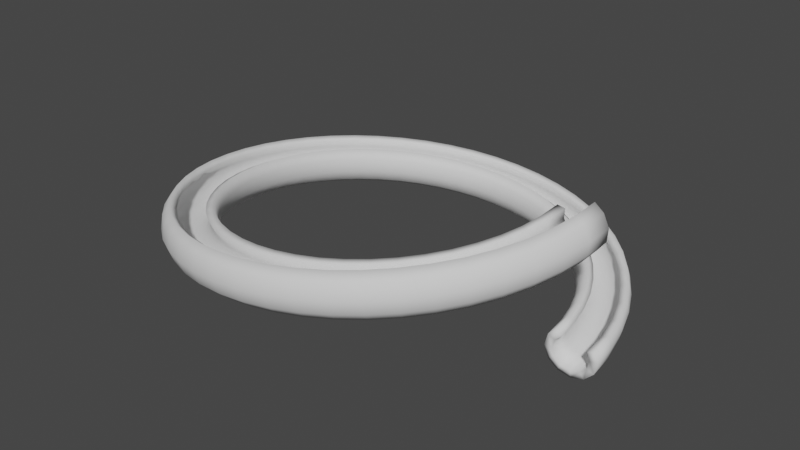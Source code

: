 # Source: tube09.blend  (saved by Blender 3.1.7; exported with 4.5.12 LTS)
import bpy
from mathutils import Matrix  # noqa: F401  (used for matrix-valued properties, if any)

bpy.ops.wm.read_factory_settings(use_empty=True)
scene = bpy.context.scene
scene.name = 'Scene'

# ---- world
world_world = bpy.data.worlds.new('World'); scene.world = world_world
world_world.use_nodes = True; world_world.node_tree.nodes.clear()
_N = world_world.node_tree.nodes; _L = world_world.node_tree.links
n0 = _N.new('ShaderNodeOutputWorld'); n0.name = 'World Output'; n0.location = (300, 300)
n1 = _N.new('ShaderNodeBackground'); n1.name = 'Background'; n1.location = (10, 300)
n1.inputs[0].default_value = (0.05088, 0.05088, 0.05088, 1.0)
_L.new(n1.outputs[0], n0.inputs[0])
n0.is_active_output = True
world_world.color = (0.05088, 0.05088, 0.05088)
world_world.use_sun_shadow = False
world_world.sun_shadow_jitter_overblur = 0.0

# ---- meshes
me_spiral_005 = bpy.data.meshes.new('Spiral.005')
me_spiral_005.from_pydata([(16.03, -0.1755, 0.8154), (16.63, -0.2014, 1.412), (18.86, 0.002119, 0.8154), (19.08, 0.1025, 1.429e-06), (18.85, 0.1755, -0.8154), (18.25, 0.2014, -1.412), (17.43, 0.1733, -1.631), (16.61, 0.09886, -1.412), (16.02, -0.002119, -0.8154), (15.8, -0.1025, -1.676e-06), (15.9, 1.922, 1.039), (16.5, 1.933, 1.64), (18.72, 2.275, 1.058), (18.93, 2.39, 0.2441), (18.71, 2.45, -0.5727), (18.11, 2.439, -1.174), (17.29, 2.36, -1.397), (16.48, 2.235, -1.184), (15.89, 2.096, -0.5915), (15.68, 1.982, 0.2224), (15.52, 3.899, 1.253), (16.11, 3.982, 1.862), (18.28, 4.599, 1.31), (18.48, 4.741, 0.4992), (18.26, 4.776, -0.3204), (17.68, 4.692, -0.9291), (16.88, 4.514, -1.164), (16.09, 4.288, -0.9618), (15.51, 4.076, -0.3769), (15.3, 3.933, 0.4339), (14.9, 5.812, 1.468), (15.47, 5.964, 2.084), (17.55, 6.847, 1.562), (17.74, 7.018, 0.7542), (17.53, 7.029, -0.06801), (16.97, 6.877, -0.6845), (16.2, 6.603, -0.93), (15.44, 6.279, -0.7389), (14.89, 5.994, -0.1622), (14.69, 5.823, 0.6454), (14.05, 7.631, 1.682), (14.58, 7.848, 2.306), (16.54, 8.985, 1.813), (16.72, 9.185, 1.009), (16.52, 9.175, 0.1845), (15.99, 8.958, -0.4396), (15.27, 8.592, -0.6959), (14.55, 8.176, -0.5157), (14.03, 7.821, 0.05263), (13.85, 7.621, 0.8569), (12.97, 9.328, 1.895), (13.47, 9.604, 2.527), (15.28, 10.98, 2.065), (15.44, 11.21, 1.264), (15.25, 11.18, 0.4372), (14.76, 10.9, -0.1944), (14.09, 10.45, -0.4615), (13.43, 9.948, -0.2923), (12.95, 9.526, 0.2676), (12.78, 9.299, 1.068), (11.69, 10.88, 2.109), (12.14, 11.21, 2.748), (13.77, 12.8, 2.316), (13.92, 13.05, 1.519), (13.74, 13.01, 0.69), (13.29, 12.68, 0.05094), (12.68, 12.15, -0.2268), (12.09, 11.57, -0.06868), (11.66, 11.08, 0.4828), (11.51, 10.83, 1.28), (10.23, 12.25, 2.323), (10.63, 12.63, 2.969), (12.05, 14.41, 2.568), (12.17, 14.69, 1.774), (12.01, 14.63, 0.9429), (11.61, 14.26, 0.2966), (11.08, 13.66, 0.008247), (10.56, 13.01, 0.1552), (10.19, 12.47, 0.6982), (10.07, 12.19, 1.492), (8.606, 13.43, 2.536), (8.953, 13.84, 3.19), (10.15, 15.8, 2.819), (10.24, 16.1, 2.029), (10.09, 16.03, 1.196), (9.742, 15.61, 0.5424), (9.289, 14.96, 0.2435), (8.852, 14.25, 0.3794), (8.548, 13.66, 0.9137), (8.458, 13.36, 1.703), (6.85, 14.39, 2.75), (7.139, 14.84, 3.41), (8.083, 16.93, 3.069), (8.14, 17.25, 2.284), (8.006, 17.18, 1.449), (7.717, 16.73, 0.7885), (7.351, 16.03, 0.4791), (7.005, 15.26, 0.6039), (6.773, 14.64, 1.129), (6.716, 14.32, 1.915), (4.987, 15.13, 2.963), (5.216, 15.6, 3.63), (5.895, 17.8, 3.32), (5.915, 18.13, 2.539), (5.795, 18.05, 1.702), (5.567, 17.58, 1.035), (5.291, 16.84, 0.715), (5.043, 16.04, 0.8286), (4.887, 15.38, 1.345), (4.867, 15.05, 2.126), (3.048, 15.63, 3.176), (3.214, 16.12, 3.85), (3.617, 18.39, 3.571), (3.598, 18.73, 2.794), (3.491, 18.64, 1.956), (3.324, 18.16, 1.281), (3.143, 17.39, 0.9512), (2.996, 16.57, 1.054), (2.921, 15.89, 1.561), (2.941, 15.55, 2.338), (1.062, 15.88, 3.389), (1.166, 16.38, 4.07), (1.285, 18.68, 3.821), (1.224, 19.03, 3.049), (1.129, 18.94, 2.209), (1.025, 18.45, 1.528), (0.9398, 17.67, 1.188), (0.8963, 16.83, 1.279), (0.9061, 16.14, 1.777), (0.9668, 15.8, 2.55), (-0.9389, 15.88, 3.602), (-0.8964, 16.38, 4.29), (-1.064, 18.68, 4.071), (-1.168, 19.03, 3.303), (-1.252, 18.94, 2.463), (-1.295, 18.45, 1.775), (-1.284, 17.67, 1.424), (-1.222, 16.83, 1.504), (-1.127, 16.14, 1.994), (-1.023, 15.8, 2.762), (-2.923, 15.63, 3.815), (-2.941, 16.12, 4.509), (-3.393, 18.39, 4.321), (-3.541, 18.73, 3.558), (-3.616, 18.65, 2.717), (-3.598, 18.16, 2.022), (-3.493, 17.4, 1.661), (-3.327, 16.57, 1.73), (-3.146, 15.89, 2.21), (-2.998, 15.55, 2.973), (-4.859, 15.14, 4.027), (-4.935, 15.61, 4.728), (-5.665, 17.81, 4.571), (-5.857, 18.14, 3.813), (-5.925, 18.05, 2.97), (-5.85, 17.58, 2.27), (-5.652, 16.84, 1.899), (-5.384, 16.04, 1.956), (-5.119, 15.38, 2.427), (-4.927, 15.05, 3.185), (-6.717, 14.4, 4.24), (-6.847, 14.85, 4.947), (-7.844, 16.94, 4.82), (-8.08, 17.26, 4.067), (-8.142, 17.18, 3.224), (-8.013, 16.72, 2.518), (-7.727, 16.02, 2.136), (-7.362, 15.26, 2.183), (-7.015, 14.63, 2.644), (-6.779, 14.32, 3.397), (-8.468, 13.44, 4.453), (-8.647, 13.86, 5.166), (-9.897, 15.82, 5.07), (-10.18, 16.11, 4.322), (-10.23, 16.03, 3.478), (-10.05, 15.6, 2.765), (-9.686, 14.95, 2.374), (-9.228, 14.23, 2.409), (-8.803, 13.65, 2.861), (-8.525, 13.36, 3.609), (-10.08, 12.27, 4.665), (-10.31, 12.66, 5.384), (-11.79, 14.44, 5.319), (-12.11, 14.7, 4.576), (-12.16, 14.63, 3.732), (-11.94, 14.23, 3.014), (-11.5, 13.63, 2.612), (-10.95, 12.98, 2.636), (-10.46, 12.45, 3.079), (-10.14, 12.19, 3.821), (-11.54, 10.9, 4.877), (-11.8, 11.26, 5.602), (-13.5, 12.84, 5.568), (-13.85, 13.07, 4.831), (-13.9, 12.99, 3.987), (-13.64, 12.64, 3.262), (-13.13, 12.1, 2.851), (-12.51, 11.52, 2.863), (-11.95, 11.05, 3.296), (-11.59, 10.83, 4.033), (-12.81, 9.364, 5.09), (-13.11, 9.677, 5.82), (-14.99, 11.04, 5.817), (-15.37, 11.23, 5.085), (-15.43, 11.15, 4.241), (-15.13, 10.84, 3.51), (-14.56, 10.37, 3.089), (-13.87, 9.871, 3.091), (-13.25, 9.476, 3.514), (-12.86, 9.29, 4.246), (-13.88, 7.68, 5.302), (-14.21, 7.949, 6.038), (-16.24, 9.069, 6.065), (-16.65, 9.21, 5.339), (-16.71, 9.136, 4.495), (-16.38, 8.867, 3.759), (-15.76, 8.475, 3.328), (-15.02, 8.065, 3.319), (-14.35, 7.747, 3.732), (-13.93, 7.606, 4.458), (-14.73, 5.876, 5.514), (-15.08, 6.099, 6.256), (-17.23, 6.958, 6.314), (-17.67, 7.05, 5.593), (-17.72, 6.974, 4.75), (-17.38, 6.751, 4.008), (-16.72, 6.441, 3.568), (-15.93, 6.126, 3.547), (-15.22, 5.891, 3.95), (-14.78, 5.8, 4.67), (-15.35, 3.98, 5.726), (-15.71, 4.155, 6.473), (-17.95, 4.742, 6.562), (-18.41, 4.78, 5.847), (-18.46, 4.701, 5.004), (-18.1, 4.526, 4.257), (-17.42, 4.3, 3.807), (-16.6, 4.086, 3.775), (-15.86, 3.94, 4.168), (-15.4, 3.901, 4.883), (-15.72, 2.022, 5.938), (-16.09, 2.15, 6.69), (-18.39, 2.454, 6.81), (-18.86, 2.437, 6.101), (-18.91, 2.353, 5.258), (-18.54, 2.225, 4.507), (-17.84, 2.087, 4.047), (-17.0, 1.976, 4.003), (-16.24, 1.922, 4.387), (-15.78, 1.938, 5.095), (-15.85, 0.03353, 6.15), (-16.22, 0.1143, 6.907), (-18.54, 0.131, 7.057), (-19.01, 0.05627, 6.355), (-19.06, -0.03353, 5.513), (-18.69, -0.1143, 4.756), (-17.98, -0.1645, 4.287), (-17.13, -0.1706, 4.232), (-16.37, -0.131, 4.606), (-15.9, -0.05627, 5.308), (-15.72, -1.955, 6.362), (-16.09, -1.92, 7.124), (-18.39, -2.19, 7.305), (-18.86, -2.324, 6.609), (-18.91, -2.421, 5.768), (-18.54, -2.456, 5.006), (-17.84, -2.419, 4.528), (-17.0, -2.32, 4.461), (-16.24, -2.186, 4.825), (-15.78, -2.052, 5.521), (-15.35, -3.911, 6.574), (-15.71, -3.92, 7.341), (-17.96, -4.472, 7.552), (-18.41, -4.665, 6.863), (-18.47, -4.771, 6.022), (-18.1, -4.762, 5.256), (-17.42, -4.64, 4.768), (-16.6, -4.438, 4.691), (-15.86, -4.21, 5.044), (-15.4, -4.017, 5.733), (-14.73, -5.805, 6.786), (-15.09, -5.856, 7.557), (-17.24, -6.68, 7.799), (-17.68, -6.931, 7.117), (-17.73, -7.047, 6.277), (-17.38, -6.997, 5.506), (-16.72, -6.794, 5.009), (-15.93, -6.492, 4.921), (-15.22, -6.173, 5.264), (-14.78, -5.921, 5.946), (-13.89, -7.607, 6.998), (-14.22, -7.695, 7.773), (-16.25, -8.779, 8.046), (-16.66, -9.087, 7.37), (-16.71, -9.214, 6.532), (-16.38, -9.125, 5.756), (-15.75, -8.845, 5.25), (-15.01, -8.448, 5.151), (-14.34, -8.041, 5.483), (-13.93, -7.733, 6.159), (-12.82, -9.288, 7.209), (-13.13, -9.411, 7.989), (-15.01, -10.74, 8.293), (-15.39, -11.1, 7.623), (-15.43, -11.24, 6.787), (-15.12, -11.11, 6.006), (-14.54, -10.76, 5.492), (-13.85, -10.28, 5.381), (-13.24, -9.787, 5.703), (-12.86, -9.426, 6.372), (-11.55, -10.82, 7.421), (-11.84, -10.98, 8.205), (-13.54, -12.52, 8.539), (-13.87, -12.93, 7.877), (-13.9, -13.08, 7.042), (-13.61, -12.93, 6.257), (-13.09, -12.51, 5.734), (-12.47, -11.95, 5.612), (-11.92, -11.38, 5.923), (-11.58, -10.97, 6.586), (-10.1, -12.18, 7.633), (-10.36, -12.36, 8.421), (-11.85, -14.1, 8.785), (-12.14, -14.56, 8.13), (-12.16, -14.72, 7.296), (-11.9, -14.54, 6.508), (-11.43, -14.07, 5.976), (-10.89, -13.43, 5.842), (-10.41, -12.8, 6.144), (-10.12, -12.34, 6.799), (-8.493, -13.35, 7.844), (-8.721, -13.56, 8.637), (-9.982, -15.46, 9.031), (-10.21, -15.96, 8.383), (-10.22, -16.13, 7.551), (-9.99, -15.93, 6.759), (-9.592, -15.41, 6.218), (-9.13, -14.71, 6.074), (-8.729, -14.02, 6.364), (-8.496, -13.52, 7.012), (-6.75, -14.31, 8.056), (-6.947, -14.53, 8.852), (-7.959, -16.58, 9.277), (-8.132, -17.1, 8.636), (-8.119, -17.28, 7.806), (-7.922, -17.06, 7.01), (-7.594, -16.51, 6.461), (-7.224, -15.76, 6.305), (-6.91, -15.02, 6.585), (-6.736, -14.49, 7.226), (-4.9, -15.05, 8.267), (-5.065, -15.28, 9.067), (-5.814, -17.43, 9.522), (-5.924, -17.98, 8.889), (-5.891, -18.17, 8.061), (-5.727, -17.93, 7.261), (-5.473, -17.35, 6.703), (-5.199, -16.56, 6.537), (-4.977, -15.79, 6.806), (-4.868, -15.23, 7.44), (-2.973, -15.54, 8.479), (-3.106, -15.78, 9.282), (-3.582, -18.0, 9.767), (-3.624, -18.57, 9.141), (-3.571, -18.76, 8.316), (-3.438, -18.52, 7.513), (-3.26, -17.92, 6.946), (-3.086, -17.1, 6.769), (-2.962, -16.31, 7.028), (-2.92, -15.73, 7.654), (-0.9994, -15.79, 8.69), (-1.101, -16.04, 9.497), (-1.298, -18.29, 10.01), (-1.269, -18.87, 9.394), (-1.193, -19.06, 8.571), (-1.092, -18.82, 7.764), (-0.9916, -18.2, 7.19), (-0.9193, -17.38, 7.001), (-0.8946, -16.57, 7.249), (-0.9239, -15.99, 7.868), (0.99, -15.79, 8.902), (0.9187, -16.04, 9.712), (1.002, -18.29, 10.26), (1.103, -18.87, 9.646), (1.203, -19.06, 8.826), (1.274, -18.82, 8.016), (1.298, -18.2, 7.433), (1.268, -17.38, 7.234), (1.191, -16.57, 7.471), (1.09, -15.99, 8.082), (2.964, -15.54, 9.113), (2.921, -15.78, 9.927), (3.281, -18.0, 10.5), (3.456, -18.57, 9.899), (3.581, -18.76, 9.081), (3.623, -18.52, 8.268), (3.572, -17.92, 7.677), (3.44, -17.11, 7.467), (3.263, -16.31, 7.693), (3.089, -15.73, 8.296), (4.891, -15.05, 9.325), (4.875, -15.28, 10.14), (5.505, -17.43, 10.75), (5.751, -17.98, 10.15), (5.902, -18.17, 9.336), (5.918, -17.94, 8.52), (5.794, -17.35, 7.921), (5.564, -16.56, 7.7), (5.288, -15.79, 7.916), (5.042, -15.23, 8.51), (6.741, -14.32, 9.537), (6.75, -14.54, 10.36), (7.637, -16.59, 10.99), (7.954, -17.11, 10.4), (8.131, -17.29, 9.591), (8.123, -17.06, 8.772), (7.93, -16.5, 8.165), (7.605, -15.75, 7.933), (7.235, -15.02, 8.138), (6.919, -14.49, 8.725), (8.485, -13.36, 9.748), (8.515, -13.57, 10.57), (9.645, -15.48, 11.23), (10.03, -15.97, 10.65), (10.23, -16.13, 9.846), (10.2, -15.92, 9.025), (9.945, -15.4, 8.41), (9.531, -14.7, 8.167), (9.071, -14.01, 8.361), (8.688, -13.52, 8.94), (10.09, -12.19, 9.96), (10.14, -12.39, 10.78), (11.5, -14.14, 11.48), (11.94, -14.58, 10.91), (12.17, -14.73, 10.1), (12.12, -14.53, 9.277), (11.81, -14.04, 8.655), (11.31, -13.4, 8.401), (10.77, -12.78, 8.584), (10.32, -12.33, 9.154), (11.55, -10.83, 10.17), (11.61, -11.01, 11.0), (13.16, -12.58, 11.72), (13.67, -12.97, 11.16), (13.92, -13.08, 10.36), (13.85, -12.9, 9.53), (13.49, -12.47, 8.9), (12.92, -11.89, 8.636), (12.3, -11.34, 8.807), (11.8, -10.95, 9.369), (12.81, -9.295, 10.38), (12.89, -9.462, 11.21), (14.62, -10.82, 11.96), (15.17, -11.14, 11.41), (15.45, -11.24, 10.61), (15.37, -11.07, 9.782), (14.96, -10.69, 9.145), (14.33, -10.19, 8.87), (13.64, -9.718, 9.031), (13.09, -9.389, 9.585), (13.88, -7.615, 10.59), (13.97, -7.765, 11.43), (15.84, -8.89, 12.21), (16.44, -9.151, 11.66), (16.73, -9.215, 10.87), (16.64, -9.065, 10.04), (16.2, -8.741, 9.391), (15.51, -8.329, 9.105), (14.77, -7.941, 9.255), (14.17, -7.679, 9.8), (14.73, -5.814, 10.81), (14.83, -5.947, 11.64), (16.81, -6.828, 12.45), (17.44, -7.016, 11.91), (17.75, -7.047, 11.12), (17.66, -6.914, 10.29), (17.18, -6.65, 9.637), (16.45, -6.328, 9.34), (15.67, -6.033, 9.479), (15.04, -5.845, 10.02), (15.35, -3.92, 11.02), (15.45, -4.038, 11.85), (17.52, -4.662, 12.69), (18.17, -4.773, 12.16), (18.49, -4.769, 11.38), (18.39, -4.651, 10.54), (17.9, -4.45, 9.883), (17.14, -4.222, 9.576), (16.32, -4.026, 9.703), (15.67, -3.916, 10.23), (15.72, -1.964, 11.23), (15.82, -2.067, 12.07), (17.95, -2.428, 12.93), (18.62, -2.458, 12.41), (18.94, -2.415, 11.63), (18.84, -2.312, 10.79), (18.33, -2.176, 10.13), (17.55, -2.044, 9.812), (16.72, -1.951, 9.928), (16.05, -1.921, 10.45), (15.85, 0.125, 11.45), (15.95, 0.02916, 12.29), (18.09, -0.1995, 13.17), (18.76, -0.1873, 12.65), (19.09, -0.125, 11.87), (18.99, -0.02916, 11.04), (18.47, 0.07449, 10.37), (17.69, 0.1582, 10.05), (16.85, 0.1995, 10.16), (16.18, 0.1873, 10.67)], [], [(0, 10, 19, 9), (1, 11, 10, 0), (3, 13, 12, 2), (4, 14, 13, 3), (5, 15, 14, 4), (6, 16, 15, 5), (7, 17, 16, 6), (8, 18, 17, 7), (9, 19, 18, 8), (10, 20, 29, 19), (11, 21, 20, 10), (13, 23, 22, 12), (14, 24, 23, 13), (15, 25, 24, 14), (16, 26, 25, 15), (17, 27, 26, 16), (18, 28, 27, 17), (19, 29, 28, 18), (20, 30, 39, 29), (21, 31, 30, 20), (23, 33, 32, 22), (24, 34, 33, 23), (25, 35, 34, 24), (26, 36, 35, 25), (27, 37, 36, 26), (28, 38, 37, 27), (29, 39, 38, 28), (30, 40, 49, 39), (31, 41, 40, 30), (33, 43, 42, 32), (34, 44, 43, 33), (35, 45, 44, 34), (36, 46, 45, 35), (37, 47, 46, 36), (38, 48, 47, 37), (39, 49, 48, 38), (40, 50, 59, 49), (41, 51, 50, 40), (43, 53, 52, 42), (44, 54, 53, 43), (45, 55, 54, 44), (46, 56, 55, 45), (47, 57, 56, 46), (48, 58, 57, 47), (49, 59, 58, 48), (50, 60, 69, 59), (51, 61, 60, 50), (53, 63, 62, 52), (54, 64, 63, 53), (55, 65, 64, 54), (56, 66, 65, 55), (57, 67, 66, 56), (58, 68, 67, 57), (59, 69, 68, 58), (60, 70, 79, 69), (61, 71, 70, 60), (63, 73, 72, 62), (64, 74, 73, 63), (65, 75, 74, 64), (66, 76, 75, 65), (67, 77, 76, 66), (68, 78, 77, 67), (69, 79, 78, 68), (70, 80, 89, 79), (71, 81, 80, 70), (73, 83, 82, 72), (74, 84, 83, 73), (75, 85, 84, 74), (76, 86, 85, 75), (77, 87, 86, 76), (78, 88, 87, 77), (79, 89, 88, 78), (80, 90, 99, 89), (81, 91, 90, 80), (83, 93, 92, 82), (84, 94, 93, 83), (85, 95, 94, 84), (86, 96, 95, 85), (87, 97, 96, 86), (88, 98, 97, 87), (89, 99, 98, 88), (90, 100, 109, 99), (91, 101, 100, 90), (93, 103, 102, 92), (94, 104, 103, 93), (95, 105, 104, 94), (96, 106, 105, 95), (97, 107, 106, 96), (98, 108, 107, 97), (99, 109, 108, 98), (100, 110, 119, 109), (101, 111, 110, 100), (103, 113, 112, 102), (104, 114, 113, 103), (105, 115, 114, 104), (106, 116, 115, 105), (107, 117, 116, 106), (108, 118, 117, 107), (109, 119, 118, 108), (110, 120, 129, 119), (111, 121, 120, 110), (113, 123, 122, 112), (114, 124, 123, 113), (115, 125, 124, 114), (116, 126, 125, 115), (117, 127, 126, 116), (118, 128, 127, 117), (119, 129, 128, 118), (120, 130, 139, 129), (121, 131, 130, 120), (123, 133, 132, 122), (124, 134, 133, 123), (125, 135, 134, 124), (126, 136, 135, 125), (127, 137, 136, 126), (128, 138, 137, 127), (129, 139, 138, 128), (130, 140, 149, 139), (131, 141, 140, 130), (133, 143, 142, 132), (134, 144, 143, 133), (135, 145, 144, 134), (136, 146, 145, 135), (137, 147, 146, 136), (138, 148, 147, 137), (139, 149, 148, 138), (140, 150, 159, 149), (141, 151, 150, 140), (143, 153, 152, 142), (144, 154, 153, 143), (145, 155, 154, 144), (146, 156, 155, 145), (147, 157, 156, 146), (148, 158, 157, 147), (149, 159, 158, 148), (150, 160, 169, 159), (151, 161, 160, 150), (153, 163, 162, 152), (154, 164, 163, 153), (155, 165, 164, 154), (156, 166, 165, 155), (157, 167, 166, 156), (158, 168, 167, 157), (159, 169, 168, 158), (160, 170, 179, 169), (161, 171, 170, 160), (163, 173, 172, 162), (164, 174, 173, 163), (165, 175, 174, 164), (166, 176, 175, 165), (167, 177, 176, 166), (168, 178, 177, 167), (169, 179, 178, 168), (170, 180, 189, 179), (171, 181, 180, 170), (173, 183, 182, 172), (174, 184, 183, 173), (175, 185, 184, 174), (176, 186, 185, 175), (177, 187, 186, 176), (178, 188, 187, 177), (179, 189, 188, 178), (180, 190, 199, 189), (181, 191, 190, 180), (183, 193, 192, 182), (184, 194, 193, 183), (185, 195, 194, 184), (186, 196, 195, 185), (187, 197, 196, 186), (188, 198, 197, 187), (189, 199, 198, 188), (190, 200, 209, 199), (191, 201, 200, 190), (193, 203, 202, 192), (194, 204, 203, 193), (195, 205, 204, 194), (196, 206, 205, 195), (197, 207, 206, 196), (198, 208, 207, 197), (199, 209, 208, 198), (200, 210, 219, 209), (201, 211, 210, 200), (203, 213, 212, 202), (204, 214, 213, 203), (205, 215, 214, 204), (206, 216, 215, 205), (207, 217, 216, 206), (208, 218, 217, 207), (209, 219, 218, 208), (210, 220, 229, 219), (211, 221, 220, 210), (213, 223, 222, 212), (214, 224, 223, 213), (215, 225, 224, 214), (216, 226, 225, 215), (217, 227, 226, 216), (218, 228, 227, 217), (219, 229, 228, 218), (220, 230, 239, 229), (221, 231, 230, 220), (223, 233, 232, 222), (224, 234, 233, 223), (225, 235, 234, 224), (226, 236, 235, 225), (227, 237, 236, 226), (228, 238, 237, 227), (229, 239, 238, 228), (230, 240, 249, 239), (231, 241, 240, 230), (233, 243, 242, 232), (234, 244, 243, 233), (235, 245, 244, 234), (236, 246, 245, 235), (237, 247, 246, 236), (238, 248, 247, 237), (239, 249, 248, 238), (240, 250, 259, 249), (241, 251, 250, 240), (243, 253, 252, 242), (244, 254, 253, 243), (245, 255, 254, 244), (246, 256, 255, 245), (247, 257, 256, 246), (248, 258, 257, 247), (249, 259, 258, 248), (250, 260, 269, 259), (251, 261, 260, 250), (253, 263, 262, 252), (254, 264, 263, 253), (255, 265, 264, 254), (256, 266, 265, 255), (257, 267, 266, 256), (258, 268, 267, 257), (259, 269, 268, 258), (260, 270, 279, 269), (261, 271, 270, 260), (263, 273, 272, 262), (264, 274, 273, 263), (265, 275, 274, 264), (266, 276, 275, 265), (267, 277, 276, 266), (268, 278, 277, 267), (269, 279, 278, 268), (270, 280, 289, 279), (271, 281, 280, 270), (273, 283, 282, 272), (274, 284, 283, 273), (275, 285, 284, 274), (276, 286, 285, 275), (277, 287, 286, 276), (278, 288, 287, 277), (279, 289, 288, 278), (280, 290, 299, 289), (281, 291, 290, 280), (283, 293, 292, 282), (284, 294, 293, 283), (285, 295, 294, 284), (286, 296, 295, 285), (287, 297, 296, 286), (288, 298, 297, 287), (289, 299, 298, 288), (290, 300, 309, 299), (291, 301, 300, 290), (293, 303, 302, 292), (294, 304, 303, 293), (295, 305, 304, 294), (296, 306, 305, 295), (297, 307, 306, 296), (298, 308, 307, 297), (299, 309, 308, 298), (300, 310, 319, 309), (301, 311, 310, 300), (303, 313, 312, 302), (304, 314, 313, 303), (305, 315, 314, 304), (306, 316, 315, 305), (307, 317, 316, 306), (308, 318, 317, 307), (309, 319, 318, 308), (310, 320, 329, 319), (311, 321, 320, 310), (313, 323, 322, 312), (314, 324, 323, 313), (315, 325, 324, 314), (316, 326, 325, 315), (317, 327, 326, 316), (318, 328, 327, 317), (319, 329, 328, 318), (320, 330, 339, 329), (321, 331, 330, 320), (323, 333, 332, 322), (324, 334, 333, 323), (325, 335, 334, 324), (326, 336, 335, 325), (327, 337, 336, 326), (328, 338, 337, 327), (329, 339, 338, 328), (330, 340, 349, 339), (331, 341, 340, 330), (333, 343, 342, 332), (334, 344, 343, 333), (335, 345, 344, 334), (336, 346, 345, 335), (337, 347, 346, 336), (338, 348, 347, 337), (339, 349, 348, 338), (340, 350, 359, 349), (341, 351, 350, 340), (343, 353, 352, 342), (344, 354, 353, 343), (345, 355, 354, 344), (346, 356, 355, 345), (347, 357, 356, 346), (348, 358, 357, 347), (349, 359, 358, 348), (350, 360, 369, 359), (351, 361, 360, 350), (353, 363, 362, 352), (354, 364, 363, 353), (355, 365, 364, 354), (356, 366, 365, 355), (357, 367, 366, 356), (358, 368, 367, 357), (359, 369, 368, 358), (360, 370, 379, 369), (361, 371, 370, 360), (363, 373, 372, 362), (364, 374, 373, 363), (365, 375, 374, 364), (366, 376, 375, 365), (367, 377, 376, 366), (368, 378, 377, 367), (369, 379, 378, 368), (370, 380, 389, 379), (371, 381, 380, 370), (373, 383, 382, 372), (374, 384, 383, 373), (375, 385, 384, 374), (376, 386, 385, 375), (377, 387, 386, 376), (378, 388, 387, 377), (379, 389, 388, 378), (380, 390, 399, 389), (381, 391, 390, 380), (383, 393, 392, 382), (384, 394, 393, 383), (385, 395, 394, 384), (386, 396, 395, 385), (387, 397, 396, 386), (388, 398, 397, 387), (389, 399, 398, 388), (390, 400, 409, 399), (391, 401, 400, 390), (393, 403, 402, 392), (394, 404, 403, 393), (395, 405, 404, 394), (396, 406, 405, 395), (397, 407, 406, 396), (398, 408, 407, 397), (399, 409, 408, 398), (400, 410, 419, 409), (401, 411, 410, 400), (403, 413, 412, 402), (404, 414, 413, 403), (405, 415, 414, 404), (406, 416, 415, 405), (407, 417, 416, 406), (408, 418, 417, 407), (409, 419, 418, 408), (410, 420, 429, 419), (411, 421, 420, 410), (413, 423, 422, 412), (414, 424, 423, 413), (415, 425, 424, 414), (416, 426, 425, 415), (417, 427, 426, 416), (418, 428, 427, 417), (419, 429, 428, 418), (420, 430, 439, 429), (421, 431, 430, 420), (423, 433, 432, 422), (424, 434, 433, 423), (425, 435, 434, 424), (426, 436, 435, 425), (427, 437, 436, 426), (428, 438, 437, 427), (429, 439, 438, 428), (430, 440, 449, 439), (431, 441, 440, 430), (433, 443, 442, 432), (434, 444, 443, 433), (435, 445, 444, 434), (436, 446, 445, 435), (437, 447, 446, 436), (438, 448, 447, 437), (439, 449, 448, 438), (440, 450, 459, 449), (441, 451, 450, 440), (443, 453, 452, 442), (444, 454, 453, 443), (445, 455, 454, 444), (446, 456, 455, 445), (447, 457, 456, 446), (448, 458, 457, 447), (449, 459, 458, 448), (450, 460, 469, 459), (451, 461, 460, 450), (453, 463, 462, 452), (454, 464, 463, 453), (455, 465, 464, 454), (456, 466, 465, 455), (457, 467, 466, 456), (458, 468, 467, 457), (459, 469, 468, 458), (460, 470, 479, 469), (461, 471, 470, 460), (463, 473, 472, 462), (464, 474, 473, 463), (465, 475, 474, 464), (466, 476, 475, 465), (467, 477, 476, 466), (468, 478, 477, 467), (469, 479, 478, 468), (470, 480, 489, 479), (471, 481, 480, 470), (473, 483, 482, 472), (474, 484, 483, 473), (475, 485, 484, 474), (476, 486, 485, 475), (477, 487, 486, 476), (478, 488, 487, 477), (479, 489, 488, 478), (480, 490, 499, 489), (481, 491, 490, 480), (483, 493, 492, 482), (484, 494, 493, 483), (485, 495, 494, 484), (486, 496, 495, 485), (487, 497, 496, 486), (488, 498, 497, 487), (489, 499, 498, 488), (490, 500, 509, 499), (491, 501, 500, 490), (493, 503, 502, 492), (494, 504, 503, 493), (495, 505, 504, 494), (496, 506, 505, 495), (497, 507, 506, 496), (498, 508, 507, 497), (499, 509, 508, 498)])
me_spiral_005.polygons.foreach_set('use_smooth', [True] * 450)
_uv = me_spiral_005.uv_layers.new(name='UVMap')
_uv.uv.foreach_set('vector', [0.0, 1.0, 0.02, 1.0, 0.02, 0.9167, 0.0, 0.9167, 0.0, 0.08333, 0.02, 0.08333, 0.02, 0.0, 0.0, 0.0, 0.0, 0.4167, 0.02, 0.4167, 0.02, 0.3333, 0.0, 0.3333, 0.0, 0.5, 0.02, 0.5, 0.02, 0.4167, 0.0, 0.4167, 0.0, 0.5833, 0.02, 0.5833, 0.02, 0.5, 0.0, 0.5, 0.0, 0.6667, 0.02, 0.6667, 0.02, 0.5833, 0.0, 0.5833, 0.0, 0.75, 0.02, 0.75, 0.02, 0.6667, 0.0, 0.6667, 0.0, 0.8333, 0.02, 0.8333, 0.02, 0.75, 0.0, 0.75, 0.0, 0.9167, 0.02, 0.9167, 0.02, 0.8333, 0.0, 0.8333, 0.02, 1.0, 0.04, 1.0, 0.04, 0.9167, 0.02, 0.9167, 0.02, 0.08333, 0.04, 0.08333, 0.04, 0.0, 0.02, 0.0, 0.02, 0.4167, 0.04, 0.4167, 0.04, 0.3333, 0.02, 0.3333, 0.02, 0.5, 0.04, 0.5, 0.04, 0.4167, 0.02, 0.4167, 0.02, 0.5833, 0.04, 0.5833, 0.04, 0.5, 0.02, 0.5, 0.02, 0.6667, 0.04, 0.6667, 0.04, 0.5833, 0.02, 0.5833, 0.02, 0.75, 0.04, 0.75, 0.04, 0.6667, 0.02, 0.6667, 0.02, 0.8333, 0.04, 0.8333, 0.04, 0.75, 0.02, 0.75, 0.02, 0.9167, 0.04, 0.9167, 0.04, 0.8333, 0.02, 0.8333, 0.04, 1.0, 0.06, 1.0, 0.06, 0.9167, 0.04, 0.9167, 0.04, 0.08333, 0.06, 0.08333, 0.06, 0.0, 0.04, 0.0, 0.04, 0.4167, 0.06, 0.4167, 0.06, 0.3333, 0.04, 0.3333, 0.04, 0.5, 0.06, 0.5, 0.06, 0.4167, 0.04, 0.4167, 0.04, 0.5833, 0.06, 0.5833, 0.06, 0.5, 0.04, 0.5, 0.04, 0.6667, 0.06, 0.6667, 0.06, 0.5833, 0.04, 0.5833, 0.04, 0.75, 0.06, 0.75, 0.06, 0.6667, 0.04, 0.6667, 0.04, 0.8333, 0.06, 0.8333, 0.06, 0.75, 0.04, 0.75, 0.04, 0.9167, 0.06, 0.9167, 0.06, 0.8333, 0.04, 0.8333, 0.06, 1.0, 0.08, 1.0, 0.08, 0.9167, 0.06, 0.9167, 0.06, 0.08333, 0.08, 0.08333, 0.08, 0.0, 0.06, 0.0, 0.06, 0.4167, 0.08, 0.4167, 0.08, 0.3333, 0.06, 0.3333, 0.06, 0.5, 0.08, 0.5, 0.08, 0.4167, 0.06, 0.4167, 0.06, 0.5833, 0.08, 0.5833, 0.08, 0.5, 0.06, 0.5, 0.06, 0.6667, 0.08, 0.6667, 0.08, 0.5833, 0.06, 0.5833, 0.06, 0.75, 0.08, 0.75, 0.08, 0.6667, 0.06, 0.6667, 0.06, 0.8333, 0.08, 0.8333, 0.08, 0.75, 0.06, 0.75, 0.06, 0.9167, 0.08, 0.9167, 0.08, 0.8333, 0.06, 0.8333, 0.08, 1.0, 0.1, 1.0, 0.1, 0.9167, 0.08, 0.9167, 0.08, 0.08333, 0.1, 0.08333, 0.1, 0.0, 0.08, 0.0, 0.08, 0.4167, 0.1, 0.4167, 0.1, 0.3333, 0.08, 0.3333, 0.08, 0.5, 0.1, 0.5, 0.1, 0.4167, 0.08, 0.4167, 0.08, 0.5833, 0.1, 0.5833, 0.1, 0.5, 0.08, 0.5, 0.08, 0.6667, 0.1, 0.6667, 0.1, 0.5833, 0.08, 0.5833, 0.08, 0.75, 0.1, 0.75, 0.1, 0.6667, 0.08, 0.6667, 0.08, 0.8333, 0.1, 0.8333, 0.1, 0.75, 0.08, 0.75, 0.08, 0.9167, 0.1, 0.9167, 0.1, 0.8333, 0.08, 0.8333, 0.1, 1.0, 0.12, 1.0, 0.12, 0.9167, 0.1, 0.9167, 0.1, 0.08333, 0.12, 0.08333, 0.12, 0.0, 0.1, 0.0, 0.1, 0.4167, 0.12, 0.4167, 0.12, 0.3333, 0.1, 0.3333, 0.1, 0.5, 0.12, 0.5, 0.12, 0.4167, 0.1, 0.4167, 0.1, 0.5833, 0.12, 0.5833, 0.12, 0.5, 0.1, 0.5, 0.1, 0.6667, 0.12, 0.6667, 0.12, 0.5833, 0.1, 0.5833, 0.1, 0.75, 0.12, 0.75, 0.12, 0.6667, 0.1, 0.6667, 0.1, 0.8333, 0.12, 0.8333, 0.12, 0.75, 0.1, 0.75, 0.1, 0.9167, 0.12, 0.9167, 0.12, 0.8333, 0.1, 0.8333, 0.12, 1.0, 0.14, 1.0, 0.14, 0.9167, 0.12, 0.9167, 0.12, 0.08333, 0.14, 0.08333, 0.14, 0.0, 0.12, 0.0, 0.12, 0.4167, 0.14, 0.4167, 0.14, 0.3333, 0.12, 0.3333, 0.12, 0.5, 0.14, 0.5, 0.14, 0.4167, 0.12, 0.4167, 0.12, 0.5833, 0.14, 0.5833, 0.14, 0.5, 0.12, 0.5, 0.12, 0.6667, 0.14, 0.6667, 0.14, 0.5833, 0.12, 0.5833, 0.12, 0.75, 0.14, 0.75, 0.14, 0.6667, 0.12, 0.6667, 0.12, 0.8333, 0.14, 0.8333, 0.14, 0.75, 0.12, 0.75, 0.12, 0.9167, 0.14, 0.9167, 0.14, 0.8333, 0.12, 0.8333, 0.14, 1.0, 0.16, 1.0, 0.16, 0.9167, 0.14, 0.9167, 0.14, 0.08333, 0.16, 0.08333, 0.16, 0.0, 0.14, 0.0, 0.14, 0.4167, 0.16, 0.4167, 0.16, 0.3333, 0.14, 0.3333, 0.14, 0.5, 0.16, 0.5, 0.16, 0.4167, 0.14, 0.4167, 0.14, 0.5833, 0.16, 0.5833, 0.16, 0.5, 0.14, 0.5, 0.14, 0.6667, 0.16, 0.6667, 0.16, 0.5833, 0.14, 0.5833, 0.14, 0.75, 0.16, 0.75, 0.16, 0.6667, 0.14, 0.6667, 0.14, 0.8333, 0.16, 0.8333, 0.16, 0.75, 0.14, 0.75, 0.14, 0.9167, 0.16, 0.9167, 0.16, 0.8333, 0.14, 0.8333, 0.16, 1.0, 0.18, 1.0, 0.18, 0.9167, 0.16, 0.9167, 0.16, 0.08333, 0.18, 0.08333, 0.18, 0.0, 0.16, 0.0, 0.16, 0.4167, 0.18, 0.4167, 0.18, 0.3333, 0.16, 0.3333, 0.16, 0.5, 0.18, 0.5, 0.18, 0.4167, 0.16, 0.4167, 0.16, 0.5833, 0.18, 0.5833, 0.18, 0.5, 0.16, 0.5, 0.16, 0.6667, 0.18, 0.6667, 0.18, 0.5833, 0.16, 0.5833, 0.16, 0.75, 0.18, 0.75, 0.18, 0.6667, 0.16, 0.6667, 0.16, 0.8333, 0.18, 0.8333, 0.18, 0.75, 0.16, 0.75, 0.16, 0.9167, 0.18, 0.9167, 0.18, 0.8333, 0.16, 0.8333, 0.18, 1.0, 0.2, 1.0, 0.2, 0.9167, 0.18, 0.9167, 0.18, 0.08333, 0.2, 0.08333, 0.2, 0.0, 0.18, 0.0, 0.18, 0.4167, 0.2, 0.4167, 0.2, 0.3333, 0.18, 0.3333, 0.18, 0.5, 0.2, 0.5, 0.2, 0.4167, 0.18, 0.4167, 0.18, 0.5833, 0.2, 0.5833, 0.2, 0.5, 0.18, 0.5, 0.18, 0.6667, 0.2, 0.6667, 0.2, 0.5833, 0.18, 0.5833, 0.18, 0.75, 0.2, 0.75, 0.2, 0.6667, 0.18, 0.6667, 0.18, 0.8333, 0.2, 0.8333, 0.2, 0.75, 0.18, 0.75, 0.18, 0.9167, 0.2, 0.9167, 0.2, 0.8333, 0.18, 0.8333, 0.2, 1.0, 0.22, 1.0, 0.22, 0.9167, 0.2, 0.9167, 0.2, 0.08333, 0.22, 0.08333, 0.22, 0.0, 0.2, 0.0, 0.2, 0.4167, 0.22, 0.4167, 0.22, 0.3333, 0.2, 0.3333, 0.2, 0.5, 0.22, 0.5, 0.22, 0.4167, 0.2, 0.4167, 0.2, 0.5833, 0.22, 0.5833, 0.22, 0.5, 0.2, 0.5, 0.2, 0.6667, 0.22, 0.6667, 0.22, 0.5833, 0.2, 0.5833, 0.2, 0.75, 0.22, 0.75, 0.22, 0.6667, 0.2, 0.6667, 0.2, 0.8333, 0.22, 0.8333, 0.22, 0.75, 0.2, 0.75, 0.2, 0.9167, 0.22, 0.9167, 0.22, 0.8333, 0.2, 0.8333, 0.22, 1.0, 0.24, 1.0, 0.24, 0.9167, 0.22, 0.9167, 0.22, 0.08333, 0.24, 0.08333, 0.24, 0.0, 0.22, 0.0, 0.22, 0.4167, 0.24, 0.4167, 0.24, 0.3333, 0.22, 0.3333, 0.22, 0.5, 0.24, 0.5, 0.24, 0.4167, 0.22, 0.4167, 0.22, 0.5833, 0.24, 0.5833, 0.24, 0.5, 0.22, 0.5, 0.22, 0.6667, 0.24, 0.6667, 0.24, 0.5833, 0.22, 0.5833, 0.22, 0.75, 0.24, 0.75, 0.24, 0.6667, 0.22, 0.6667, 0.22, 0.8333, 0.24, 0.8333, 0.24, 0.75, 0.22, 0.75, 0.22, 0.9167, 0.24, 0.9167, 0.24, 0.8333, 0.22, 0.8333, 0.24, 1.0, 0.26, 1.0, 0.26, 0.9167, 0.24, 0.9167, 0.24, 0.08333, 0.26, 0.08333, 0.26, 0.0, 0.24, 0.0, 0.24, 0.4167, 0.26, 0.4167, 0.26, 0.3333, 0.24, 0.3333, 0.24, 0.5, 0.26, 0.5, 0.26, 0.4167, 0.24, 0.4167, 0.24, 0.5833, 0.26, 0.5833, 0.26, 0.5, 0.24, 0.5, 0.24, 0.6667, 0.26, 0.6667, 0.26, 0.5833, 0.24, 0.5833, 0.24, 0.75, 0.26, 0.75, 0.26, 0.6667, 0.24, 0.6667, 0.24, 0.8333, 0.26, 0.8333, 0.26, 0.75, 0.24, 0.75, 0.24, 0.9167, 0.26, 0.9167, 0.26, 0.8333, 0.24, 0.8333, 0.26, 1.0, 0.28, 1.0, 0.28, 0.9167, 0.26, 0.9167, 0.26, 0.08333, 0.28, 0.08333, 0.28, 0.0, 0.26, 0.0, 0.26, 0.4167, 0.28, 0.4167, 0.28, 0.3333, 0.26, 0.3333, 0.26, 0.5, 0.28, 0.5, 0.28, 0.4167, 0.26, 0.4167, 0.26, 0.5833, 0.28, 0.5833, 0.28, 0.5, 0.26, 0.5, 0.26, 0.6667, 0.28, 0.6667, 0.28, 0.5833, 0.26, 0.5833, 0.26, 0.75, 0.28, 0.75, 0.28, 0.6667, 0.26, 0.6667, 0.26, 0.8333, 0.28, 0.8333, 0.28, 0.75, 0.26, 0.75, 0.26, 0.9167, 0.28, 0.9167, 0.28, 0.8333, 0.26, 0.8333, 0.28, 1.0, 0.3, 1.0, 0.3, 0.9167, 0.28, 0.9167, 0.28, 0.08333, 0.3, 0.08333, 0.3, 0.0, 0.28, 0.0, 0.28, 0.4167, 0.3, 0.4167, 0.3, 0.3333, 0.28, 0.3333, 0.28, 0.5, 0.3, 0.5, 0.3, 0.4167, 0.28, 0.4167, 0.28, 0.5833, 0.3, 0.5833, 0.3, 0.5, 0.28, 0.5, 0.28, 0.6667, 0.3, 0.6667, 0.3, 0.5833, 0.28, 0.5833, 0.28, 0.75, 0.3, 0.75, 0.3, 0.6667, 0.28, 0.6667, 0.28, 0.8333, 0.3, 0.8333, 0.3, 0.75, 0.28, 0.75, 0.28, 0.9167, 0.3, 0.9167, 0.3, 0.8333, 0.28, 0.8333, 0.3, 1.0, 0.32, 1.0, 0.32, 0.9167, 0.3, 0.9167, 0.3, 0.08333, 0.32, 0.08333, 0.32, 0.0, 0.3, 0.0, 0.3, 0.4167, 0.32, 0.4167, 0.32, 0.3333, 0.3, 0.3333, 0.3, 0.5, 0.32, 0.5, 0.32, 0.4167, 0.3, 0.4167, 0.3, 0.5833, 0.32, 0.5833, 0.32, 0.5, 0.3, 0.5, 0.3, 0.6667, 0.32, 0.6667, 0.32, 0.5833, 0.3, 0.5833, 0.3, 0.75, 0.32, 0.75, 0.32, 0.6667, 0.3, 0.6667, 0.3, 0.8333, 0.32, 0.8333, 0.32, 0.75, 0.3, 0.75, 0.3, 0.9167, 0.32, 0.9167, 0.32, 0.8333, 0.3, 0.8333, 0.32, 1.0, 0.34, 1.0, 0.34, 0.9167, 0.32, 0.9167, 0.32, 0.08333, 0.34, 0.08333, 0.34, 0.0, 0.32, 0.0, 0.32, 0.4167, 0.34, 0.4167, 0.34, 0.3333, 0.32, 0.3333, 0.32, 0.5, 0.34, 0.5, 0.34, 0.4167, 0.32, 0.4167, 0.32, 0.5833, 0.34, 0.5833, 0.34, 0.5, 0.32, 0.5, 0.32, 0.6667, 0.34, 0.6667, 0.34, 0.5833, 0.32, 0.5833, 0.32, 0.75, 0.34, 0.75, 0.34, 0.6667, 0.32, 0.6667, 0.32, 0.8333, 0.34, 0.8333, 0.34, 0.75, 0.32, 0.75, 0.32, 0.9167, 0.34, 0.9167, 0.34, 0.8333, 0.32, 0.8333, 0.34, 1.0, 0.36, 1.0, 0.36, 0.9167, 0.34, 0.9167, 0.34, 0.08333, 0.36, 0.08333, 0.36, 0.0, 0.34, 0.0, 0.34, 0.4167, 0.36, 0.4167, 0.36, 0.3333, 0.34, 0.3333, 0.34, 0.5, 0.36, 0.5, 0.36, 0.4167, 0.34, 0.4167, 0.34, 0.5833, 0.36, 0.5833, 0.36, 0.5, 0.34, 0.5, 0.34, 0.6667, 0.36, 0.6667, 0.36, 0.5833, 0.34, 0.5833, 0.34, 0.75, 0.36, 0.75, 0.36, 0.6667, 0.34, 0.6667, 0.34, 0.8333, 0.36, 0.8333, 0.36, 0.75, 0.34, 0.75, 0.34, 0.9167, 0.36, 0.9167, 0.36, 0.8333, 0.34, 0.8333, 0.36, 1.0, 0.38, 1.0, 0.38, 0.9167, 0.36, 0.9167, 0.36, 0.08333, 0.38, 0.08333, 0.38, 0.0, 0.36, 0.0, 0.36, 0.4167, 0.38, 0.4167, 0.38, 0.3333, 0.36, 0.3333, 0.36, 0.5, 0.38, 0.5, 0.38, 0.4167, 0.36, 0.4167, 0.36, 0.5833, 0.38, 0.5833, 0.38, 0.5, 0.36, 0.5, 0.36, 0.6667, 0.38, 0.6667, 0.38, 0.5833, 0.36, 0.5833, 0.36, 0.75, 0.38, 0.75, 0.38, 0.6667, 0.36, 0.6667, 0.36, 0.8333, 0.38, 0.8333, 0.38, 0.75, 0.36, 0.75, 0.36, 0.9167, 0.38, 0.9167, 0.38, 0.8333, 0.36, 0.8333, 0.38, 1.0, 0.4, 1.0, 0.4, 0.9167, 0.38, 0.9167, 0.38, 0.08333, 0.4, 0.08333, 0.4, 0.0, 0.38, 0.0, 0.38, 0.4167, 0.4, 0.4167, 0.4, 0.3333, 0.38, 0.3333, 0.38, 0.5, 0.4, 0.5, 0.4, 0.4167, 0.38, 0.4167, 0.38, 0.5833, 0.4, 0.5833, 0.4, 0.5, 0.38, 0.5, 0.38, 0.6667, 0.4, 0.6667, 0.4, 0.5833, 0.38, 0.5833, 0.38, 0.75, 0.4, 0.75, 0.4, 0.6667, 0.38, 0.6667, 0.38, 0.8333, 0.4, 0.8333, 0.4, 0.75, 0.38, 0.75, 0.38, 0.9167, 0.4, 0.9167, 0.4, 0.8333, 0.38, 0.8333, 0.4, 1.0, 0.42, 1.0, 0.42, 0.9167, 0.4, 0.9167, 0.4, 0.08333, 0.42, 0.08333, 0.42, 0.0, 0.4, 0.0, 0.4, 0.4167, 0.42, 0.4167, 0.42, 0.3333, 0.4, 0.3333, 0.4, 0.5, 0.42, 0.5, 0.42, 0.4167, 0.4, 0.4167, 0.4, 0.5833, 0.42, 0.5833, 0.42, 0.5, 0.4, 0.5, 0.4, 0.6667, 0.42, 0.6667, 0.42, 0.5833, 0.4, 0.5833, 0.4, 0.75, 0.42, 0.75, 0.42, 0.6667, 0.4, 0.6667, 0.4, 0.8333, 0.42, 0.8333, 0.42, 0.75, 0.4, 0.75, 0.4, 0.9167, 0.42, 0.9167, 0.42, 0.8333, 0.4, 0.8333, 0.42, 1.0, 0.44, 1.0, 0.44, 0.9167, 0.42, 0.9167, 0.42, 0.08333, 0.44, 0.08333, 0.44, 0.0, 0.42, 0.0, 0.42, 0.4167, 0.44, 0.4167, 0.44, 0.3333, 0.42, 0.3333, 0.42, 0.5, 0.44, 0.5, 0.44, 0.4167, 0.42, 0.4167, 0.42, 0.5833, 0.44, 0.5833, 0.44, 0.5, 0.42, 0.5, 0.42, 0.6667, 0.44, 0.6667, 0.44, 0.5833, 0.42, 0.5833, 0.42, 0.75, 0.44, 0.75, 0.44, 0.6667, 0.42, 0.6667, 0.42, 0.8333, 0.44, 0.8333, 0.44, 0.75, 0.42, 0.75, 0.42, 0.9167, 0.44, 0.9167, 0.44, 0.8333, 0.42, 0.8333, 0.44, 1.0, 0.46, 1.0, 0.46, 0.9167, 0.44, 0.9167, 0.44, 0.08333, 0.46, 0.08333, 0.46, 0.0, 0.44, 0.0, 0.44, 0.4167, 0.46, 0.4167, 0.46, 0.3333, 0.44, 0.3333, 0.44, 0.5, 0.46, 0.5, 0.46, 0.4167, 0.44, 0.4167, 0.44, 0.5833, 0.46, 0.5833, 0.46, 0.5, 0.44, 0.5, 0.44, 0.6667, 0.46, 0.6667, 0.46, 0.5833, 0.44, 0.5833, 0.44, 0.75, 0.46, 0.75, 0.46, 0.6667, 0.44, 0.6667, 0.44, 0.8333, 0.46, 0.8333, 0.46, 0.75, 0.44, 0.75, 0.44, 0.9167, 0.46, 0.9167, 0.46, 0.8333, 0.44, 0.8333, 0.46, 1.0, 0.48, 1.0, 0.48, 0.9167, 0.46, 0.9167, 0.46, 0.08333, 0.48, 0.08333, 0.48, 0.0, 0.46, 0.0, 0.46, 0.4167, 0.48, 0.4167, 0.48, 0.3333, 0.46, 0.3333, 0.46, 0.5, 0.48, 0.5, 0.48, 0.4167, 0.46, 0.4167, 0.46, 0.5833, 0.48, 0.5833, 0.48, 0.5, 0.46, 0.5, 0.46, 0.6667, 0.48, 0.6667, 0.48, 0.5833, 0.46, 0.5833, 0.46, 0.75, 0.48, 0.75, 0.48, 0.6667, 0.46, 0.6667, 0.46, 0.8333, 0.48, 0.8333, 0.48, 0.75, 0.46, 0.75, 0.46, 0.9167, 0.48, 0.9167, 0.48, 0.8333, 0.46, 0.8333, 0.48, 1.0, 0.5, 1.0, 0.5, 0.9167, 0.48, 0.9167, 0.48, 0.08333, 0.5, 0.08333, 0.5, 0.0, 0.48, 0.0, 0.48, 0.4167, 0.5, 0.4167, 0.5, 0.3333, 0.48, 0.3333, 0.48, 0.5, 0.5, 0.5, 0.5, 0.4167, 0.48, 0.4167, 0.48, 0.5833, 0.5, 0.5833, 0.5, 0.5, 0.48, 0.5, 0.48, 0.6667, 0.5, 0.6667, 0.5, 0.5833, 0.48, 0.5833, 0.48, 0.75, 0.5, 0.75, 0.5, 0.6667, 0.48, 0.6667, 0.48, 0.8333, 0.5, 0.8333, 0.5, 0.75, 0.48, 0.75, 0.48, 0.9167, 0.5, 0.9167, 0.5, 0.8333, 0.48, 0.8333, 0.5, 1.0, 0.52, 1.0, 0.52, 0.9167, 0.5, 0.9167, 0.5, 0.08333, 0.52, 0.08333, 0.52, 0.0, 0.5, 0.0, 0.5, 0.4167, 0.52, 0.4167, 0.52, 0.3333, 0.5, 0.3333, 0.5, 0.5, 0.52, 0.5, 0.52, 0.4167, 0.5, 0.4167, 0.5, 0.5833, 0.52, 0.5833, 0.52, 0.5, 0.5, 0.5, 0.5, 0.6667, 0.52, 0.6667, 0.52, 0.5833, 0.5, 0.5833, 0.5, 0.75, 0.52, 0.75, 0.52, 0.6667, 0.5, 0.6667, 0.5, 0.8333, 0.52, 0.8333, 0.52, 0.75, 0.5, 0.75, 0.5, 0.9167, 0.52, 0.9167, 0.52, 0.8333, 0.5, 0.8333, 0.52, 1.0, 0.54, 1.0, 0.54, 0.9167, 0.52, 0.9167, 0.52, 0.08333, 0.54, 0.08333, 0.54, 0.0, 0.52, 0.0, 0.52, 0.4167, 0.54, 0.4167, 0.54, 0.3333, 0.52, 0.3333, 0.52, 0.5, 0.54, 0.5, 0.54, 0.4167, 0.52, 0.4167, 0.52, 0.5833, 0.54, 0.5833, 0.54, 0.5, 0.52, 0.5, 0.52, 0.6667, 0.54, 0.6667, 0.54, 0.5833, 0.52, 0.5833, 0.52, 0.75, 0.54, 0.75, 0.54, 0.6667, 0.52, 0.6667, 0.52, 0.8333, 0.54, 0.8333, 0.54, 0.75, 0.52, 0.75, 0.52, 0.9167, 0.54, 0.9167, 0.54, 0.8333, 0.52, 0.8333, 0.54, 1.0, 0.56, 1.0, 0.56, 0.9167, 0.54, 0.9167, 0.54, 0.08333, 0.56, 0.08333, 0.56, 0.0, 0.54, 0.0, 0.54, 0.4167, 0.56, 0.4167, 0.56, 0.3333, 0.54, 0.3333, 0.54, 0.5, 0.56, 0.5, 0.56, 0.4167, 0.54, 0.4167, 0.54, 0.5833, 0.56, 0.5833, 0.56, 0.5, 0.54, 0.5, 0.54, 0.6667, 0.56, 0.6667, 0.56, 0.5833, 0.54, 0.5833, 0.54, 0.75, 0.56, 0.75, 0.56, 0.6667, 0.54, 0.6667, 0.54, 0.8333, 0.56, 0.8333, 0.56, 0.75, 0.54, 0.75, 0.54, 0.9167, 0.56, 0.9167, 0.56, 0.8333, 0.54, 0.8333, 0.56, 1.0, 0.58, 1.0, 0.58, 0.9167, 0.56, 0.9167, 0.56, 0.08333, 0.58, 0.08333, 0.58, 0.0, 0.56, 0.0, 0.56, 0.4167, 0.58, 0.4167, 0.58, 0.3333, 0.56, 0.3333, 0.56, 0.5, 0.58, 0.5, 0.58, 0.4167, 0.56, 0.4167, 0.56, 0.5833, 0.58, 0.5833, 0.58, 0.5, 0.56, 0.5, 0.56, 0.6667, 0.58, 0.6667, 0.58, 0.5833, 0.56, 0.5833, 0.56, 0.75, 0.58, 0.75, 0.58, 0.6667, 0.56, 0.6667, 0.56, 0.8333, 0.58, 0.8333, 0.58, 0.75, 0.56, 0.75, 0.56, 0.9167, 0.58, 0.9167, 0.58, 0.8333, 0.56, 0.8333, 0.58, 1.0, 0.6, 1.0, 0.6, 0.9167, 0.58, 0.9167, 0.58, 0.08333, 0.6, 0.08333, 0.6, 0.0, 0.58, 0.0, 0.58, 0.4167, 0.6, 0.4167, 0.6, 0.3333, 0.58, 0.3333, 0.58, 0.5, 0.6, 0.5, 0.6, 0.4167, 0.58, 0.4167, 0.58, 0.5833, 0.6, 0.5833, 0.6, 0.5, 0.58, 0.5, 0.58, 0.6667, 0.6, 0.6667, 0.6, 0.5833, 0.58, 0.5833, 0.58, 0.75, 0.6, 0.75, 0.6, 0.6667, 0.58, 0.6667, 0.58, 0.8333, 0.6, 0.8333, 0.6, 0.75, 0.58, 0.75, 0.58, 0.9167, 0.6, 0.9167, 0.6, 0.8333, 0.58, 0.8333, 0.6, 1.0, 0.62, 1.0, 0.62, 0.9167, 0.6, 0.9167, 0.6, 0.08333, 0.62, 0.08333, 0.62, 0.0, 0.6, 0.0, 0.6, 0.4167, 0.62, 0.4167, 0.62, 0.3333, 0.6, 0.3333, 0.6, 0.5, 0.62, 0.5, 0.62, 0.4167, 0.6, 0.4167, 0.6, 0.5833, 0.62, 0.5833, 0.62, 0.5, 0.6, 0.5, 0.6, 0.6667, 0.62, 0.6667, 0.62, 0.5833, 0.6, 0.5833, 0.6, 0.75, 0.62, 0.75, 0.62, 0.6667, 0.6, 0.6667, 0.6, 0.8333, 0.62, 0.8333, 0.62, 0.75, 0.6, 0.75, 0.6, 0.9167, 0.62, 0.9167, 0.62, 0.8333, 0.6, 0.8333, 0.62, 1.0, 0.64, 1.0, 0.64, 0.9167, 0.62, 0.9167, 0.62, 0.08333, 0.64, 0.08333, 0.64, 0.0, 0.62, 0.0, 0.62, 0.4167, 0.64, 0.4167, 0.64, 0.3333, 0.62, 0.3333, 0.62, 0.5, 0.64, 0.5, 0.64, 0.4167, 0.62, 0.4167, 0.62, 0.5833, 0.64, 0.5833, 0.64, 0.5, 0.62, 0.5, 0.62, 0.6667, 0.64, 0.6667, 0.64, 0.5833, 0.62, 0.5833, 0.62, 0.75, 0.64, 0.75, 0.64, 0.6667, 0.62, 0.6667, 0.62, 0.8333, 0.64, 0.8333, 0.64, 0.75, 0.62, 0.75, 0.62, 0.9167, 0.64, 0.9167, 0.64, 0.8333, 0.62, 0.8333, 0.64, 1.0, 0.66, 1.0, 0.66, 0.9167, 0.64, 0.9167, 0.64, 0.08333, 0.66, 0.08333, 0.66, 0.0, 0.64, 0.0, 0.64, 0.4167, 0.66, 0.4167, 0.66, 0.3333, 0.64, 0.3333, 0.64, 0.5, 0.66, 0.5, 0.66, 0.4167, 0.64, 0.4167, 0.64, 0.5833, 0.66, 0.5833, 0.66, 0.5, 0.64, 0.5, 0.64, 0.6667, 0.66, 0.6667, 0.66, 0.5833, 0.64, 0.5833, 0.64, 0.75, 0.66, 0.75, 0.66, 0.6667, 0.64, 0.6667, 0.64, 0.8333, 0.66, 0.8333, 0.66, 0.75, 0.64, 0.75, 0.64, 0.9167, 0.66, 0.9167, 0.66, 0.8333, 0.64, 0.8333, 0.66, 1.0, 0.68, 1.0, 0.68, 0.9167, 0.66, 0.9167, 0.66, 0.08333, 0.68, 0.08333, 0.68, 0.0, 0.66, 0.0, 0.66, 0.4167, 0.68, 0.4167, 0.68, 0.3333, 0.66, 0.3333, 0.66, 0.5, 0.68, 0.5, 0.68, 0.4167, 0.66, 0.4167, 0.66, 0.5833, 0.68, 0.5833, 0.68, 0.5, 0.66, 0.5, 0.66, 0.6667, 0.68, 0.6667, 0.68, 0.5833, 0.66, 0.5833, 0.66, 0.75, 0.68, 0.75, 0.68, 0.6667, 0.66, 0.6667, 0.66, 0.8333, 0.68, 0.8333, 0.68, 0.75, 0.66, 0.75, 0.66, 0.9167, 0.68, 0.9167, 0.68, 0.8333, 0.66, 0.8333, 0.68, 1.0, 0.7, 1.0, 0.7, 0.9167, 0.68, 0.9167, 0.68, 0.08333, 0.7, 0.08333, 0.7, 0.0, 0.68, 0.0, 0.68, 0.4167, 0.7, 0.4167, 0.7, 0.3333, 0.68, 0.3333, 0.68, 0.5, 0.7, 0.5, 0.7, 0.4167, 0.68, 0.4167, 0.68, 0.5833, 0.7, 0.5833, 0.7, 0.5, 0.68, 0.5, 0.68, 0.6667, 0.7, 0.6667, 0.7, 0.5833, 0.68, 0.5833, 0.68, 0.75, 0.7, 0.75, 0.7, 0.6667, 0.68, 0.6667, 0.68, 0.8333, 0.7, 0.8333, 0.7, 0.75, 0.68, 0.75, 0.68, 0.9167, 0.7, 0.9167, 0.7, 0.8333, 0.68, 0.8333, 0.7, 1.0, 0.72, 1.0, 0.72, 0.9167, 0.7, 0.9167, 0.7, 0.08333, 0.72, 0.08333, 0.72, 0.0, 0.7, 0.0, 0.7, 0.4167, 0.72, 0.4167, 0.72, 0.3333, 0.7, 0.3333, 0.7, 0.5, 0.72, 0.5, 0.72, 0.4167, 0.7, 0.4167, 0.7, 0.5833, 0.72, 0.5833, 0.72, 0.5, 0.7, 0.5, 0.7, 0.6667, 0.72, 0.6667, 0.72, 0.5833, 0.7, 0.5833, 0.7, 0.75, 0.72, 0.75, 0.72, 0.6667, 0.7, 0.6667, 0.7, 0.8333, 0.72, 0.8333, 0.72, 0.75, 0.7, 0.75, 0.7, 0.9167, 0.72, 0.9167, 0.72, 0.8333, 0.7, 0.8333, 0.72, 1.0, 0.74, 1.0, 0.74, 0.9167, 0.72, 0.9167, 0.72, 0.08333, 0.74, 0.08333, 0.74, 0.0, 0.72, 0.0, 0.72, 0.4167, 0.74, 0.4167, 0.74, 0.3333, 0.72, 0.3333, 0.72, 0.5, 0.74, 0.5, 0.74, 0.4167, 0.72, 0.4167, 0.72, 0.5833, 0.74, 0.5833, 0.74, 0.5, 0.72, 0.5, 0.72, 0.6667, 0.74, 0.6667, 0.74, 0.5833, 0.72, 0.5833, 0.72, 0.75, 0.74, 0.75, 0.74, 0.6667, 0.72, 0.6667, 0.72, 0.8333, 0.74, 0.8333, 0.74, 0.75, 0.72, 0.75, 0.72, 0.9167, 0.74, 0.9167, 0.74, 0.8333, 0.72, 0.8333, 0.74, 1.0, 0.76, 1.0, 0.76, 0.9167, 0.74, 0.9167, 0.74, 0.08333, 0.76, 0.08333, 0.76, 0.0, 0.74, 0.0, 0.74, 0.4167, 0.76, 0.4167, 0.76, 0.3333, 0.74, 0.3333, 0.74, 0.5, 0.76, 0.5, 0.76, 0.4167, 0.74, 0.4167, 0.74, 0.5833, 0.76, 0.5833, 0.76, 0.5, 0.74, 0.5, 0.74, 0.6667, 0.76, 0.6667, 0.76, 0.5833, 0.74, 0.5833, 0.74, 0.75, 0.76, 0.75, 0.76, 0.6667, 0.74, 0.6667, 0.74, 0.8333, 0.76, 0.8333, 0.76, 0.75, 0.74, 0.75, 0.74, 0.9167, 0.76, 0.9167, 0.76, 0.8333, 0.74, 0.8333, 0.76, 1.0, 0.78, 1.0, 0.78, 0.9167, 0.76, 0.9167, 0.76, 0.08333, 0.78, 0.08333, 0.78, 0.0, 0.76, 0.0, 0.76, 0.4167, 0.78, 0.4167, 0.78, 0.3333, 0.76, 0.3333, 0.76, 0.5, 0.78, 0.5, 0.78, 0.4167, 0.76, 0.4167, 0.76, 0.5833, 0.78, 0.5833, 0.78, 0.5, 0.76, 0.5, 0.76, 0.6667, 0.78, 0.6667, 0.78, 0.5833, 0.76, 0.5833, 0.76, 0.75, 0.78, 0.75, 0.78, 0.6667, 0.76, 0.6667, 0.76, 0.8333, 0.78, 0.8333, 0.78, 0.75, 0.76, 0.75, 0.76, 0.9167, 0.78, 0.9167, 0.78, 0.8333, 0.76, 0.8333, 0.78, 1.0, 0.8, 1.0, 0.8, 0.9167, 0.78, 0.9167, 0.78, 0.08333, 0.8, 0.08333, 0.8, 0.0, 0.78, 0.0, 0.78, 0.4167, 0.8, 0.4167, 0.8, 0.3333, 0.78, 0.3333, 0.78, 0.5, 0.8, 0.5, 0.8, 0.4167, 0.78, 0.4167, 0.78, 0.5833, 0.8, 0.5833, 0.8, 0.5, 0.78, 0.5, 0.78, 0.6667, 0.8, 0.6667, 0.8, 0.5833, 0.78, 0.5833, 0.78, 0.75, 0.8, 0.75, 0.8, 0.6667, 0.78, 0.6667, 0.78, 0.8333, 0.8, 0.8333, 0.8, 0.75, 0.78, 0.75, 0.78, 0.9167, 0.8, 0.9167, 0.8, 0.8333, 0.78, 0.8333, 0.8, 1.0, 0.82, 1.0, 0.82, 0.9167, 0.8, 0.9167, 0.8, 0.08333, 0.82, 0.08333, 0.82, 0.0, 0.8, 0.0, 0.8, 0.4167, 0.82, 0.4167, 0.82, 0.3333, 0.8, 0.3333, 0.8, 0.5, 0.82, 0.5, 0.82, 0.4167, 0.8, 0.4167, 0.8, 0.5833, 0.82, 0.5833, 0.82, 0.5, 0.8, 0.5, 0.8, 0.6667, 0.82, 0.6667, 0.82, 0.5833, 0.8, 0.5833, 0.8, 0.75, 0.82, 0.75, 0.82, 0.6667, 0.8, 0.6667, 0.8, 0.8333, 0.82, 0.8333, 0.82, 0.75, 0.8, 0.75, 0.8, 0.9167, 0.82, 0.9167, 0.82, 0.8333, 0.8, 0.8333, 0.82, 1.0, 0.84, 1.0, 0.84, 0.9167, 0.82, 0.9167, 0.82, 0.08333, 0.84, 0.08333, 0.84, 0.0, 0.82, 0.0, 0.82, 0.4167, 0.84, 0.4167, 0.84, 0.3333, 0.82, 0.3333, 0.82, 0.5, 0.84, 0.5, 0.84, 0.4167, 0.82, 0.4167, 0.82, 0.5833, 0.84, 0.5833, 0.84, 0.5, 0.82, 0.5, 0.82, 0.6667, 0.84, 0.6667, 0.84, 0.5833, 0.82, 0.5833, 0.82, 0.75, 0.84, 0.75, 0.84, 0.6667, 0.82, 0.6667, 0.82, 0.8333, 0.84, 0.8333, 0.84, 0.75, 0.82, 0.75, 0.82, 0.9167, 0.84, 0.9167, 0.84, 0.8333, 0.82, 0.8333, 0.84, 1.0, 0.86, 1.0, 0.86, 0.9167, 0.84, 0.9167, 0.84, 0.08333, 0.86, 0.08333, 0.86, 0.0, 0.84, 0.0, 0.84, 0.4167, 0.86, 0.4167, 0.86, 0.3333, 0.84, 0.3333, 0.84, 0.5, 0.86, 0.5, 0.86, 0.4167, 0.84, 0.4167, 0.84, 0.5833, 0.86, 0.5833, 0.86, 0.5, 0.84, 0.5, 0.84, 0.6667, 0.86, 0.6667, 0.86, 0.5833, 0.84, 0.5833, 0.84, 0.75, 0.86, 0.75, 0.86, 0.6667, 0.84, 0.6667, 0.84, 0.8333, 0.86, 0.8333, 0.86, 0.75, 0.84, 0.75, 0.84, 0.9167, 0.86, 0.9167, 0.86, 0.8333, 0.84, 0.8333, 0.86, 1.0, 0.88, 1.0, 0.88, 0.9167, 0.86, 0.9167, 0.86, 0.08333, 0.88, 0.08333, 0.88, 0.0, 0.86, 0.0, 0.86, 0.4167, 0.88, 0.4167, 0.88, 0.3333, 0.86, 0.3333, 0.86, 0.5, 0.88, 0.5, 0.88, 0.4167, 0.86, 0.4167, 0.86, 0.5833, 0.88, 0.5833, 0.88, 0.5, 0.86, 0.5, 0.86, 0.6667, 0.88, 0.6667, 0.88, 0.5833, 0.86, 0.5833, 0.86, 0.75, 0.88, 0.75, 0.88, 0.6667, 0.86, 0.6667, 0.86, 0.8333, 0.88, 0.8333, 0.88, 0.75, 0.86, 0.75, 0.86, 0.9167, 0.88, 0.9167, 0.88, 0.8333, 0.86, 0.8333, 0.88, 1.0, 0.9, 1.0, 0.9, 0.9167, 0.88, 0.9167, 0.88, 0.08333, 0.9, 0.08333, 0.9, 0.0, 0.88, 0.0, 0.88, 0.4167, 0.9, 0.4167, 0.9, 0.3333, 0.88, 0.3333, 0.88, 0.5, 0.9, 0.5, 0.9, 0.4167, 0.88, 0.4167, 0.88, 0.5833, 0.9, 0.5833, 0.9, 0.5, 0.88, 0.5, 0.88, 0.6667, 0.9, 0.6667, 0.9, 0.5833, 0.88, 0.5833, 0.88, 0.75, 0.9, 0.75, 0.9, 0.6667, 0.88, 0.6667, 0.88, 0.8333, 0.9, 0.8333, 0.9, 0.75, 0.88, 0.75, 0.88, 0.9167, 0.9, 0.9167, 0.9, 0.8333, 0.88, 0.8333, 0.9, 1.0, 0.92, 1.0, 0.92, 0.9167, 0.9, 0.9167, 0.9, 0.08333, 0.92, 0.08333, 0.92, 0.0, 0.9, 0.0, 0.9, 0.4167, 0.92, 0.4167, 0.92, 0.3333, 0.9, 0.3333, 0.9, 0.5, 0.92, 0.5, 0.92, 0.4167, 0.9, 0.4167, 0.9, 0.5833, 0.92, 0.5833, 0.92, 0.5, 0.9, 0.5, 0.9, 0.6667, 0.92, 0.6667, 0.92, 0.5833, 0.9, 0.5833, 0.9, 0.75, 0.92, 0.75, 0.92, 0.6667, 0.9, 0.6667, 0.9, 0.8333, 0.92, 0.8333, 0.92, 0.75, 0.9, 0.75, 0.9, 0.9167, 0.92, 0.9167, 0.92, 0.8333, 0.9, 0.8333, 0.92, 1.0, 0.94, 1.0, 0.94, 0.9167, 0.92, 0.9167, 0.92, 0.08333, 0.94, 0.08333, 0.94, 0.0, 0.92, 0.0, 0.92, 0.4167, 0.94, 0.4167, 0.94, 0.3333, 0.92, 0.3333, 0.92, 0.5, 0.94, 0.5, 0.94, 0.4167, 0.92, 0.4167, 0.92, 0.5833, 0.94, 0.5833, 0.94, 0.5, 0.92, 0.5, 0.92, 0.6667, 0.94, 0.6667, 0.94, 0.5833, 0.92, 0.5833, 0.92, 0.75, 0.94, 0.75, 0.94, 0.6667, 0.92, 0.6667, 0.92, 0.8333, 0.94, 0.8333, 0.94, 0.75, 0.92, 0.75, 0.92, 0.9167, 0.94, 0.9167, 0.94, 0.8333, 0.92, 0.8333, 0.94, 1.0, 0.96, 1.0, 0.96, 0.9167, 0.94, 0.9167, 0.94, 0.08333, 0.96, 0.08333, 0.96, 0.0, 0.94, 0.0, 0.94, 0.4167, 0.96, 0.4167, 0.96, 0.3333, 0.94, 0.3333, 0.94, 0.5, 0.96, 0.5, 0.96, 0.4167, 0.94, 0.4167, 0.94, 0.5833, 0.96, 0.5833, 0.96, 0.5, 0.94, 0.5, 0.94, 0.6667, 0.96, 0.6667, 0.96, 0.5833, 0.94, 0.5833, 0.94, 0.75, 0.96, 0.75, 0.96, 0.6667, 0.94, 0.6667, 0.94, 0.8333, 0.96, 0.8333, 0.96, 0.75, 0.94, 0.75, 0.94, 0.9167, 0.96, 0.9167, 0.96, 0.8333, 0.94, 0.8333, 0.96, 1.0, 0.98, 1.0, 0.98, 0.9167, 0.96, 0.9167, 0.96, 0.08333, 0.98, 0.08333, 0.98, 0.0, 0.96, 0.0, 0.96, 0.4167, 0.98, 0.4167, 0.98, 0.3333, 0.96, 0.3333, 0.96, 0.5, 0.98, 0.5, 0.98, 0.4167, 0.96, 0.4167, 0.96, 0.5833, 0.98, 0.5833, 0.98, 0.5, 0.96, 0.5, 0.96, 0.6667, 0.98, 0.6667, 0.98, 0.5833, 0.96, 0.5833, 0.96, 0.75, 0.98, 0.75, 0.98, 0.6667, 0.96, 0.6667, 0.96, 0.8333, 0.98, 0.8333, 0.98, 0.75, 0.96, 0.75, 0.96, 0.9167, 0.98, 0.9167, 0.98, 0.8333, 0.96, 0.8333, 0.98, 1.0, 1.0, 1.0, 1.0, 0.9167, 0.98, 0.9167, 0.98, 0.08333, 1.0, 0.08333, 1.0, 0.0, 0.98, 0.0, 0.98, 0.4167, 1.0, 0.4167, 1.0, 0.3333, 0.98, 0.3333, 0.98, 0.5, 1.0, 0.5, 1.0, 0.4167, 0.98, 0.4167, 0.98, 0.5833, 1.0, 0.5833, 1.0, 0.5, 0.98, 0.5, 0.98, 0.6667, 1.0, 0.6667, 1.0, 0.5833, 0.98, 0.5833, 0.98, 0.75, 1.0, 0.75, 1.0, 0.6667, 0.98, 0.6667, 0.98, 0.8333, 1.0, 0.8333, 1.0, 0.75, 0.98, 0.75, 0.98, 0.9167, 1.0, 0.9167, 1.0, 0.8333, 0.98, 0.8333])
me_spiral_005.use_remesh_fix_poles = True
me_spiral_005.use_remesh_preserve_attributes = False
me_spiral_005.update()

# ---- objects
ob_spiral_005 = bpy.data.objects.new('Spiral.005', me_spiral_005)

# ---- transforms, parenting, visibility, modifiers, constraints
ob_spiral_005.location = (0.0, 0.0, 0.0)
_m = ob_spiral_005.modifiers.new('Solidify', 'SOLIDIFY')
_m.thickness = -0.73

# ---- collection membership
scene.collection.objects.link(ob_spiral_005)

# ---- scene / render settings (as saved in the file)
scene.frame_start = 1; scene.frame_end = 250; scene.frame_set(1)
scene.render.engine = 'BLENDER_EEVEE_NEXT'
scene.cycles.sampling_pattern = 'TABULATED_SOBOL'
scene.cycles.use_light_tree = False
scene.view_settings.view_transform = 'Filmic'
bpy.context.view_layer.update()

# ---- added for rendering (the .blend has no active camera and no usable light): camera, sun
cam_auto = bpy.data.cameras.new('AutoCamera')
cam_auto.lens = 50.0
cam_auto.sensor_width = 36.0
cam_auto.clip_end = 1000.0
ob_auto_camera = bpy.data.objects.new('AutoCamera', cam_auto)
scene.collection.objects.link(ob_auto_camera)
ob_auto_camera.location = (53.8897, -64.6695, 48.7924)
ob_auto_camera.rotation_euler = (1.09748, -7.21219e-08, 0.694738)
scene.camera = ob_auto_camera
light_auto_sun = bpy.data.lights.new('AutoSun', 'SUN')
light_auto_sun.energy = 3.0
light_auto_sun.angle = 0.0523599
ob_auto_sun = bpy.data.objects.new('AutoSun', light_auto_sun)
scene.collection.objects.link(ob_auto_sun)
ob_auto_sun.rotation_euler = (0.872665, 0.174533, 0.523599)
bpy.context.view_layer.update()
